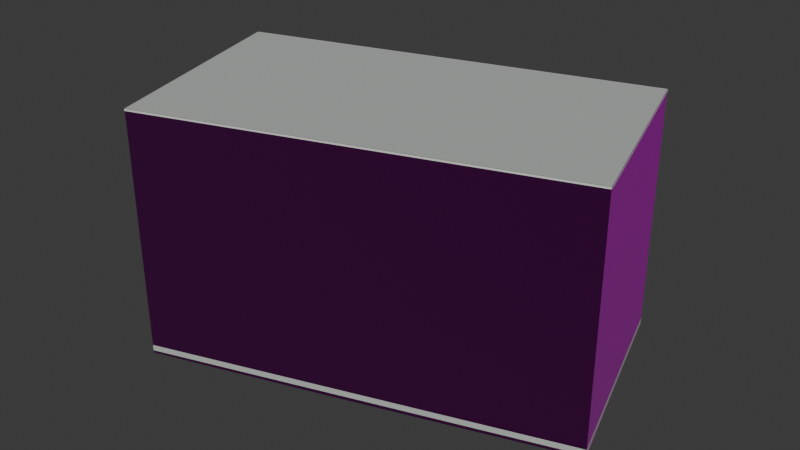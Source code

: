 # Source: osm-way-53929064.blend  (saved by Blender 5.2.45; exported with 4.5.12 LTS)
import bpy
from mathutils import Matrix  # noqa: F401  (used for matrix-valued properties, if any)

bpy.ops.wm.read_factory_settings(use_empty=True)
scene = bpy.context.scene
scene.name = 'Scene'

# ---- collections
col_collection = bpy.data.collections.new('Collection'); scene.collection.children.link(col_collection)

# ---- images (referenced by path relative to the original .blend; pixels are not part of the script)
import os
ASSET_DIR = os.environ.get("B2B_ASSET_DIR", "")  # directory of the original .blend (textures are referenced by path, not embedded)
HERE = os.path.dirname(os.path.abspath(__file__))  # packed textures are extracted next to this script under _unpacked/

def load_image(name, relpath, width, height, colorspace="sRGB"):
    """Load a texture the original file referenced (path relative to the .blend, or extracted next to this script)."""
    p = next((c for c in (os.path.join(HERE, relpath), os.path.join(ASSET_DIR, relpath)) if relpath and os.path.exists(c)), "")
    if p:
        img = bpy.data.images.load(p, check_existing=True)
        img.name = name
    else:  # same state as the original file: an image datablock whose file is absent (Cycles renders it pink)
        img = bpy.data.images.new(name, width, height)
        img.source = "FILE"
        img.filepath = "//" + (relpath or name)
    img.colorspace_settings.name = colorspace
    return img
img_plaster001_1k_jpg_color_jpg = load_image('Plaster001_1K-JPG_Color.jpg', 'Plaster001_1K-JPG_Color.jpg', 1024, 1024, 'sRGB')
img_plaster001_1k_jpg_normalgl_jpg = load_image('Plaster001_1K-JPG_NormalGL.jpg', 'Plaster001_1K-JPG_NormalGL.jpg', 1024, 1024, 'Non-Color')
img_plaster001_1k_jpg_roughness_jpg = load_image('Plaster001_1K-JPG_Roughness.jpg', 'Plaster001_1K-JPG_Roughness.jpg', 1024, 1024, 'Non-Color')
img_concrete034_1k_jpg_color_jpg = load_image('Concrete034_1K-JPG_Color.jpg', 'Concrete034_1K-JPG_Color.jpg', 1024, 1024, 'sRGB')
img_concrete034_1k_jpg_normalgl_jpg = load_image('Concrete034_1K-JPG_NormalGL.jpg', 'Concrete034_1K-JPG_NormalGL.jpg', 1024, 1024, 'Non-Color')
img_concrete034_1k_jpg_roughness_jpg = load_image('Concrete034_1K-JPG_Roughness.jpg', 'Concrete034_1K-JPG_Roughness.jpg', 1024, 1024, 'Non-Color')

# ---- materials (node trees are filled in below, after node groups)
mat_reality_aged_pale_plaster = bpy.data.materials.new('reality aged pale plaster')
mat_reality_concrete_plinth = bpy.data.materials.new('reality concrete plinth')
mat_reality_pale_aluminum_sill = bpy.data.materials.new('reality pale aluminum sill')
mat_reality_flat_weathered_roof = bpy.data.materials.new('reality flat weathered roof')
mat_building_foundation = bpy.data.materials.new('building foundation')

# ---- material node trees
mat_reality_aged_pale_plaster.use_nodes = True; mat_reality_aged_pale_plaster.node_tree.nodes.clear()
_N = mat_reality_aged_pale_plaster.node_tree.nodes; _L = mat_reality_aged_pale_plaster.node_tree.links
n0 = _N.new('ShaderNodeBsdfPrincipled'); n0.name = 'Principled BSDF'; n0.location = (-200, 100)
n0.inputs[10].default_value = 0.005
n1 = _N.new('ShaderNodeOutputMaterial'); n1.name = 'Material Output'; n1.location = (200, 100)
n2 = _N.new('ShaderNodeTexImage'); n2.name = 'Image Texture'; n2.location = (0, 0)
n2.image = img_plaster001_1k_jpg_color_jpg
n3 = _N.new('ShaderNodeTexCoord'); n3.name = 'Texture Coordinate'; n3.location = (0, 0)
n4 = _N.new('ShaderNodeMapping'); n4.name = 'Source physical UV scale'; n4.location = (0, 0)
n4.inputs[3].default_value = (3.0, 3.0, 1.0)
n5 = _N.new('ShaderNodeTexImage'); n5.name = 'Image Texture.001'; n5.location = (0, 0)
n5.image = img_plaster001_1k_jpg_normalgl_jpg
n6 = _N.new('ShaderNodeNormalMap'); n6.name = 'Normal Map'; n6.location = (0, 0)
n6.width = 160
n7 = _N.new('ShaderNodeTexImage'); n7.name = 'Image Texture.002'; n7.location = (0, 0)
n7.image = img_plaster001_1k_jpg_roughness_jpg
_L.new(n0.outputs[0], n1.inputs[0])
_L.new(n3.outputs[2], n4.inputs[0])
_L.new(n4.outputs[0], n2.inputs[0])
_L.new(n2.outputs[0], n0.inputs[0])
_L.new(n4.outputs[0], n5.inputs[0])
_L.new(n5.outputs[0], n6.inputs[1])
_L.new(n6.outputs[0], n0.inputs[5])
_L.new(n4.outputs[0], n7.inputs[0])
_L.new(n7.outputs[0], n0.inputs[2])
n1.is_active_output = True
mat_reality_concrete_plinth.use_nodes = True; mat_reality_concrete_plinth.node_tree.nodes.clear()
_N = mat_reality_concrete_plinth.node_tree.nodes; _L = mat_reality_concrete_plinth.node_tree.links
n0 = _N.new('ShaderNodeBsdfPrincipled'); n0.name = 'Principled BSDF'; n0.location = (-200, 100)
n0.inputs[0].default_value = (0.4549, 0.4941, 0.4549, 1.0)
n0.inputs[2].default_value = 0.83
n0.inputs[10].default_value = 0.005
n1 = _N.new('ShaderNodeOutputMaterial'); n1.name = 'Material Output'; n1.location = (200, 100)
_L.new(n0.outputs[0], n1.inputs[0])
n1.is_active_output = True
mat_reality_pale_aluminum_sill.use_nodes = True; mat_reality_pale_aluminum_sill.node_tree.nodes.clear()
_N = mat_reality_pale_aluminum_sill.node_tree.nodes; _L = mat_reality_pale_aluminum_sill.node_tree.links
n0 = _N.new('ShaderNodeBsdfPrincipled'); n0.name = 'Principled BSDF'; n0.location = (-200, 100)
n0.inputs[0].default_value = (0.6941, 0.7059, 0.6627, 1.0)
n0.inputs[2].default_value = 0.83
n0.inputs[10].default_value = 0.005
n1 = _N.new('ShaderNodeOutputMaterial'); n1.name = 'Material Output'; n1.location = (200, 100)
_L.new(n0.outputs[0], n1.inputs[0])
n1.is_active_output = True
mat_reality_flat_weathered_roof.use_nodes = True; mat_reality_flat_weathered_roof.node_tree.nodes.clear()
_N = mat_reality_flat_weathered_roof.node_tree.nodes; _L = mat_reality_flat_weathered_roof.node_tree.links
n0 = _N.new('ShaderNodeBsdfPrincipled'); n0.name = 'Principled BSDF'; n0.location = (-200, 100)
n0.inputs[0].default_value = (0.451, 0.4745, 0.4549, 1.0)
n0.inputs[2].default_value = 0.83
n0.inputs[10].default_value = 0.005
n1 = _N.new('ShaderNodeOutputMaterial'); n1.name = 'Material Output'; n1.location = (200, 100)
_L.new(n0.outputs[0], n1.inputs[0])
n1.is_active_output = True
mat_building_foundation.use_nodes = True; mat_building_foundation.node_tree.nodes.clear()
_N = mat_building_foundation.node_tree.nodes; _L = mat_building_foundation.node_tree.links
n0 = _N.new('ShaderNodeBsdfPrincipled'); n0.name = 'Principled BSDF'; n0.location = (-200, 100)
n0.inputs[10].default_value = 0.005
n1 = _N.new('ShaderNodeOutputMaterial'); n1.name = 'Material Output'; n1.location = (200, 100)
n2 = _N.new('ShaderNodeTexImage'); n2.name = 'Image Texture'; n2.location = (0, 0)
n2.image = img_concrete034_1k_jpg_color_jpg
n3 = _N.new('ShaderNodeTexCoord'); n3.name = 'Texture Coordinate'; n3.location = (0, 0)
n4 = _N.new('ShaderNodeMapping'); n4.name = 'Source physical UV scale'; n4.location = (0, 0)
n4.inputs[3].default_value = (3.636, 7.273, 1.0)
n5 = _N.new('ShaderNodeTexImage'); n5.name = 'Image Texture.001'; n5.location = (0, 0)
n5.image = img_concrete034_1k_jpg_normalgl_jpg
n6 = _N.new('ShaderNodeNormalMap'); n6.name = 'Normal Map'; n6.location = (0, 0)
n6.width = 160
n7 = _N.new('ShaderNodeTexImage'); n7.name = 'Image Texture.002'; n7.location = (0, 0)
n7.image = img_concrete034_1k_jpg_roughness_jpg
_L.new(n0.outputs[0], n1.inputs[0])
_L.new(n3.outputs[2], n4.inputs[0])
_L.new(n4.outputs[0], n2.inputs[0])
_L.new(n2.outputs[0], n0.inputs[0])
_L.new(n4.outputs[0], n5.inputs[0])
_L.new(n5.outputs[0], n6.inputs[1])
_L.new(n6.outputs[0], n0.inputs[5])
_L.new(n4.outputs[0], n7.inputs[0])
_L.new(n7.outputs[0], n0.inputs[2])
n1.is_active_output = True

# ---- world
world_world = bpy.data.worlds.new('World'); scene.world = world_world
world_world.use_nodes = True; world_world.node_tree.nodes.clear()
_N = world_world.node_tree.nodes; _L = world_world.node_tree.links
n0 = _N.new('ShaderNodeOutputWorld'); n0.name = 'World Output'; n0.location = (200, 100)
n1 = _N.new('ShaderNodeBackground'); n1.name = 'Background'; n1.location = (-200, 100)
n1.inputs[0].default_value = (0.05088, 0.05088, 0.05088, 1.0)
_L.new(n1.outputs[0], n0.inputs[0])
n0.is_active_output = True
world_world.color = (0.05088, 0.05088, 0.05088)
world_world.sun_shadow_jitter_overblur = 0.0

# ---- meshes
me_reality_53929064_near_reality_aged_pale_plaster = bpy.data.meshes.new('reality 53929064 near reality aged pale plaster')
me_reality_53929064_near_reality_aged_pale_plaster.from_pydata([(14.33, -2.867, 0.0), (-10.07, -10.72, 0.0), (-10.07, -10.72, 15.0), (14.33, -2.867, 15.0), (-10.07, -10.72, 0.0), (-14.4, 2.983, 0.0), (-14.4, 2.983, 15.0), (-10.07, -10.72, 15.0), (-14.4, 2.983, 0.0), (10.28, 10.04, 0.0), (10.28, 10.04, 15.0), (-14.4, 2.983, 15.0), (10.28, 10.04, 0.0), (14.33, -2.867, 0.0), (14.33, -2.867, 15.0), (10.28, 10.04, 15.0)], [], [(0, 2, 1), (0, 3, 2), (4, 6, 5), (4, 7, 6), (8, 10, 9), (8, 11, 10), (12, 14, 13), (12, 15, 14)])
_uv = me_reality_53929064_near_reality_aged_pale_plaster.uv_layers.new(name='Runtime source UV')
_uv.uv.foreach_set('vector', [0.0, 0.0, 8.544, 5.0, 8.544, 0.0, 0.0, 0.0, 0.0, 5.0, 8.544, 5.0, 0.0, 0.0, 4.789, 5.0, 4.789, 0.0, 0.0, 0.0, 0.0, 5.0, 4.789, 5.0, 0.0, 0.0, 8.557, 5.0, 8.557, 0.0, 0.0, 0.0, 0.0, 5.0, 8.557, 5.0, 0.0, 0.0, 4.51, 5.0, 4.51, 0.0, 0.0, 0.0, 0.0, 5.0, 4.51, 5.0])
me_reality_53929064_near_reality_aged_pale_plaster.materials.append(mat_reality_aged_pale_plaster)
me_reality_53929064_near_reality_aged_pale_plaster.update()
me_reality_53929064_near_reality_concrete_plinth = bpy.data.meshes.new('reality 53929064 near reality concrete plinth')
me_reality_53929064_near_reality_concrete_plinth.from_pydata([(14.33, -2.871, 0.0), (-10.07, -10.72, 0.0), (-10.07, -10.72, 0.36), (14.33, -2.871, 0.36), (-10.07, -10.72, 0.0), (-14.4, 2.982, 0.0), (-14.4, 2.982, 0.36), (-10.07, -10.72, 0.36), (-14.4, 2.987, 0.0), (10.28, 10.05, 0.0), (10.28, 10.05, 0.36), (-14.4, 2.987, 0.36), (10.28, 10.04, 0.0), (14.33, -2.866, 0.0), (14.33, -2.866, 0.36), (10.28, 10.04, 0.36)], [], [(0, 2, 1), (0, 3, 2), (4, 6, 5), (4, 7, 6), (8, 10, 9), (8, 11, 10), (12, 14, 13), (12, 15, 14)])
_uv = me_reality_53929064_near_reality_concrete_plinth.uv_layers.new(name='Runtime source UV')
_uv.uv.foreach_set('vector', [0.0, 0.0, 8.544, 0.12, 8.544, 0.0, 0.0, 0.0, 0.0, 0.12, 8.544, 0.12, 0.0, 0.0, 4.789, 0.12, 4.789, 0.0, 0.0, 0.0, 0.0, 0.12, 4.789, 0.12, 0.0, 0.0, 8.557, 0.12, 8.557, 0.0, 0.0, 0.0, 0.0, 0.12, 8.557, 0.12, 0.0, 0.0, 4.51, 0.12, 4.51, 0.0, 0.0, 0.0, 0.0, 0.12, 4.51, 0.12])
me_reality_53929064_near_reality_concrete_plinth.materials.append(mat_reality_concrete_plinth)
me_reality_53929064_near_reality_concrete_plinth.update()
me_reality_53929064_near_reality_pale_aluminum_sill = bpy.data.meshes.new('reality 53929064 near reality pale aluminum sill')
me_reality_53929064_near_reality_pale_aluminum_sill.from_pydata([(14.34, -2.896, 14.89), (-10.06, -10.75, 14.89), (-10.06, -10.75, 15.0), (14.34, -2.896, 15.0), (-10.1, -10.73, 14.89), (-14.43, 2.974, 14.89), (-14.43, 2.974, 15.0), (-10.1, -10.73, 15.0), (-14.41, 3.012, 14.89), (10.27, 10.07, 14.89), (10.27, 10.07, 15.0), (-14.41, 3.012, 15.0), (10.31, 10.05, 14.89), (14.36, -2.858, 14.89), (14.36, -2.858, 15.0), (10.31, 10.05, 15.0)], [], [(0, 2, 1), (0, 3, 2), (4, 6, 5), (4, 7, 6), (8, 10, 9), (8, 11, 10), (12, 14, 13), (12, 15, 14)])
_uv = me_reality_53929064_near_reality_pale_aluminum_sill.uv_layers.new(name='Runtime source UV')
_uv.uv.foreach_set('vector', [0.0, 4.963, 8.544, 5.0, 8.544, 4.963, 0.0, 4.963, 0.0, 5.0, 8.544, 5.0, 0.0, 4.963, 4.789, 5.0, 4.789, 4.963, 0.0, 4.963, 0.0, 5.0, 4.789, 5.0, 0.0, 4.963, 8.557, 5.0, 8.557, 4.963, 0.0, 4.963, 0.0, 5.0, 8.557, 5.0, 0.0, 4.963, 4.51, 5.0, 4.51, 4.963, 0.0, 4.963, 0.0, 5.0, 4.51, 5.0])
me_reality_53929064_near_reality_pale_aluminum_sill.materials.append(mat_reality_pale_aluminum_sill)
me_reality_53929064_near_reality_pale_aluminum_sill.update()
me_reality_53929064_near_reality_flat_weathered_roof = bpy.data.meshes.new('reality 53929064 near reality flat weathered roof')
me_reality_53929064_near_reality_flat_weathered_roof.from_pydata([(-14.4, 2.983, 15.0), (10.28, 10.04, 15.0), (14.33, -2.867, 15.0), (14.33, -2.867, 15.0), (-14.4, 2.983, 15.0), (14.33, -2.867, 15.0), (-10.07, -10.72, 15.0), (-10.07, -10.72, 15.0)], [], [(0, 2, 1), (4, 6, 5)])
_uv = me_reality_53929064_near_reality_flat_weathered_roof.uv_layers.new(name='Runtime source UV')
_uv.uv.foreach_set('vector', [17.51, 53.92, 24.7, 55.39, 24.7, 53.92, 17.51, 53.92, 18.6, 57.35, 18.6, 53.92])
me_reality_53929064_near_reality_flat_weathered_roof.materials.append(mat_reality_flat_weathered_roof)
me_reality_53929064_near_reality_flat_weathered_roof.update()
me_building_foundation_53929064 = bpy.data.meshes.new('building foundation 53929064')
me_building_foundation_53929064.from_pydata([(14.33, -2.867, -0.1786), (10.85, -3.988, -0.1904), (14.33, -2.867, 0.0), (10.85, -3.988, 0.0), (10.85, -3.988, -0.1904), (7.36, -5.11, -0.2056), (10.85, -3.988, 0.0), (7.36, -5.11, 0.0), (7.36, -5.11, -0.2056), (3.874, -6.231, -0.2061), (7.36, -5.11, 0.0), (3.874, -6.231, 0.0), (3.874, -6.231, -0.2061), (0.3881, -7.353, -0.2056), (3.874, -6.231, 0.0), (0.3881, -7.353, 0.0), (0.3881, -7.353, -0.2056), (-3.098, -8.474, -0.1888), (0.3881, -7.353, 0.0), (-3.098, -8.474, 0.0), (-3.098, -8.474, -0.1888), (-6.583, -9.596, -0.1776), (-3.098, -8.474, 0.0), (-6.583, -9.596, 0.0), (-6.583, -9.596, -0.1776), (-10.07, -10.72, -0.15), (-6.583, -9.596, 0.0), (-10.07, -10.72, 0.0), (-10.07, -10.72, -0.15), (-11.15, -7.292, -0.05), (-10.07, -10.72, 0.0), (-11.15, -7.292, 0.0), (-11.15, -7.292, -0.05), (-12.23, -3.867, -0.05), (-11.15, -7.292, 0.0), (-12.23, -3.867, 0.0), (-12.23, -3.867, -0.05), (-13.32, -0.442, -0.05), (-12.23, -3.867, 0.0), (-13.32, -0.442, 0.0), (-13.32, -0.442, -0.05), (-14.4, 2.983, -0.05), (-13.32, -0.442, 0.0), (-14.4, 2.983, 0.0), (-14.4, 2.983, -0.05), (-10.87, 3.992, -0.05), (-14.4, 2.983, 0.0), (-10.87, 3.992, 0.0), (-10.87, 3.992, -0.05), (-7.348, 5.0, -0.05), (-10.87, 3.992, 0.0), (-7.348, 5.0, 0.0), (-7.348, 5.0, -0.05), (-3.822, 6.009, -0.05), (-7.348, 5.0, 0.0), (-3.822, 6.009, 0.0), (-3.822, 6.009, -0.05), (-0.2961, 7.017, -0.05), (-3.822, 6.009, 0.0), (-0.2961, 7.017, 0.0), (-0.2961, 7.017, -0.05), (3.23, 8.026, -0.05), (-0.2961, 7.017, 0.0), (3.23, 8.026, 0.0), (3.23, 8.026, -0.05), (6.755, 9.034, -0.05), (3.23, 8.026, 0.0), (6.755, 9.034, 0.0), (6.755, 9.034, -0.05), (10.28, 10.04, -0.05), (6.755, 9.034, 0.0), (10.28, 10.04, 0.0), (10.28, 10.04, -0.05), (11.29, 6.815, -0.05), (10.28, 10.04, 0.0), (11.29, 6.815, 0.0), (11.29, 6.815, -0.05), (12.31, 3.588, -0.06456), (11.29, 6.815, 0.0), (12.31, 3.588, 0.0), (12.31, 3.588, -0.06456), (13.32, 0.3605, -0.133), (12.31, 3.588, 0.0), (13.32, 0.3605, 0.0), (13.32, 0.3605, -0.133), (14.33, -2.867, -0.1786), (13.32, 0.3605, 0.0), (14.33, -2.867, 0.0)], [], [(0, 2, 1), (1, 2, 3), (4, 6, 5), (5, 6, 7), (8, 10, 9), (9, 10, 11), (12, 14, 13), (13, 14, 15), (16, 18, 17), (17, 18, 19), (20, 22, 21), (21, 22, 23), (24, 26, 25), (25, 26, 27), (28, 30, 29), (29, 30, 31), (32, 34, 33), (33, 34, 35), (36, 38, 37), (37, 38, 39), (40, 42, 41), (41, 42, 43), (44, 46, 45), (45, 46, 47), (48, 50, 49), (49, 50, 51), (52, 54, 53), (53, 54, 55), (56, 58, 57), (57, 58, 59), (60, 62, 61), (61, 62, 63), (64, 66, 65), (65, 66, 67), (68, 70, 69), (69, 70, 71), (72, 74, 73), (73, 74, 75), (76, 78, 77), (77, 78, 79), (80, 82, 81), (81, 82, 83), (84, 86, 85), (85, 86, 87)])
_uv = me_building_foundation_53929064.uv_layers.new(name='Runtime source UV')
_uv.uv.foreach_set('vector', [0.0, 0.0, 0.0, 1.0, 0.1429, 0.0, 0.1429, 0.0, 0.0, 1.0, 0.1429, 1.0, 0.1429, 0.0, 0.1429, 1.0, 0.2857, 0.0, 0.2857, 0.0, 0.1429, 1.0, 0.2857, 1.0, 0.2857, 0.0, 0.2857, 1.0, 0.4286, 0.0, 0.4286, 0.0, 0.2857, 1.0, 0.4286, 1.0, 0.4286, 0.0, 0.4286, 1.0, 0.5714, 0.0, 0.5714, 0.0, 0.4286, 1.0, 0.5714, 1.0, 0.5714, 0.0, 0.5714, 1.0, 0.7143, 0.0, 0.7143, 0.0, 0.5714, 1.0, 0.7143, 1.0, 0.7143, 0.0, 0.7143, 1.0, 0.8571, 0.0, 0.8571, 0.0, 0.7143, 1.0, 0.8571, 1.0, 0.8571, 0.0, 0.8571, 1.0, 1.0, 0.0, 1.0, 0.0, 0.8571, 1.0, 1.0, 1.0, 0.0, 0.0, 0.0, 1.0, 0.25, 0.0, 0.25, 0.0, 0.0, 1.0, 0.25, 1.0, 0.25, 0.0, 0.25, 1.0, 0.5, 0.0, 0.5, 0.0, 0.25, 1.0, 0.5, 1.0, 0.5, 0.0, 0.5, 1.0, 0.75, 0.0, 0.75, 0.0, 0.5, 1.0, 0.75, 1.0, 0.75, 0.0, 0.75, 1.0, 1.0, 0.0, 1.0, 0.0, 0.75, 1.0, 1.0, 1.0, 0.0, 0.0, 0.0, 1.0, 0.1429, 0.0, 0.1429, 0.0, 0.0, 1.0, 0.1429, 1.0, 0.1429, 0.0, 0.1429, 1.0, 0.2857, 0.0, 0.2857, 0.0, 0.1429, 1.0, 0.2857, 1.0, 0.2857, 0.0, 0.2857, 1.0, 0.4286, 0.0, 0.4286, 0.0, 0.2857, 1.0, 0.4286, 1.0, 0.4286, 0.0, 0.4286, 1.0, 0.5714, 0.0, 0.5714, 0.0, 0.4286, 1.0, 0.5714, 1.0, 0.5714, 0.0, 0.5714, 1.0, 0.7143, 0.0, 0.7143, 0.0, 0.5714, 1.0, 0.7143, 1.0, 0.7143, 0.0, 0.7143, 1.0, 0.8571, 0.0, 0.8571, 0.0, 0.7143, 1.0, 0.8571, 1.0, 0.8571, 0.0, 0.8571, 1.0, 1.0, 0.0, 1.0, 0.0, 0.8571, 1.0, 1.0, 1.0, 0.0, 0.0, 0.0, 1.0, 0.25, 0.0, 0.25, 0.0, 0.0, 1.0, 0.25, 1.0, 0.25, 0.0, 0.25, 1.0, 0.5, 0.0, 0.5, 0.0, 0.25, 1.0, 0.5, 1.0, 0.5, 0.0, 0.5, 1.0, 0.75, 0.0, 0.75, 0.0, 0.5, 1.0, 0.75, 1.0, 0.75, 0.0, 0.75, 1.0, 1.0, 0.0, 1.0, 0.0, 0.75, 1.0, 1.0, 1.0])
me_building_foundation_53929064.materials.append(mat_building_foundation)
me_building_foundation_53929064.update()

# ---- objects
ob_osm_way_53929064 = bpy.data.objects.new('osm-way-53929064', None)
ob_reality_53929064_near_reality_aged_pale_plaster = bpy.data.objects.new('reality 53929064 near reality aged pale plaster', me_reality_53929064_near_reality_aged_pale_plaster)
ob_reality_53929064_near_reality_concrete_plinth = bpy.data.objects.new('reality 53929064 near reality concrete plinth', me_reality_53929064_near_reality_concrete_plinth)
ob_reality_53929064_near_reality_pale_aluminum_sill = bpy.data.objects.new('reality 53929064 near reality pale aluminum sill', me_reality_53929064_near_reality_pale_aluminum_sill)
ob_reality_53929064_near_reality_flat_weathered_roof = bpy.data.objects.new('reality 53929064 near reality flat weathered roof', me_reality_53929064_near_reality_flat_weathered_roof)
ob_building_foundation_53929064 = bpy.data.objects.new('building foundation 53929064', me_building_foundation_53929064)

# ---- transforms, parenting, visibility, modifiers, constraints
ob_osm_way_53929064.location = (0.0, 0.0, 0.0)
ob_reality_53929064_near_reality_aged_pale_plaster.parent = ob_osm_way_53929064
ob_reality_53929064_near_reality_aged_pale_plaster.location = (0.0, 0.0, 0.0)
ob_reality_53929064_near_reality_concrete_plinth.parent = ob_osm_way_53929064
ob_reality_53929064_near_reality_concrete_plinth.location = (0.0, 0.0, 0.0)
ob_reality_53929064_near_reality_pale_aluminum_sill.parent = ob_osm_way_53929064
ob_reality_53929064_near_reality_pale_aluminum_sill.location = (0.0, 0.0, 0.0)
ob_reality_53929064_near_reality_flat_weathered_roof.parent = ob_osm_way_53929064
ob_reality_53929064_near_reality_flat_weathered_roof.location = (0.0, 0.0, 0.0)
ob_building_foundation_53929064.parent = ob_osm_way_53929064
ob_building_foundation_53929064.location = (0.0, 0.0, 0.0)

# ---- collection membership
col_collection.objects.link(ob_osm_way_53929064)
col_collection.objects.link(ob_reality_53929064_near_reality_aged_pale_plaster)
col_collection.objects.link(ob_reality_53929064_near_reality_concrete_plinth)
col_collection.objects.link(ob_reality_53929064_near_reality_pale_aluminum_sill)
col_collection.objects.link(ob_reality_53929064_near_reality_flat_weathered_roof)
col_collection.objects.link(ob_building_foundation_53929064)

# ---- scene / render settings (as saved in the file)
scene.frame_start = 1; scene.frame_end = 250; scene.frame_set(1)
scene.render.engine = 'BLENDER_EEVEE_NEXT'
scene.render.bake_bias = 0.0
scene.render.bake_samples = 0
scene.render.compositor_device = 'GPU'
scene.eevee.use_volume_custom_range = False
scene.eevee.fast_gi_thickness_near = 0.1
scene.eevee.fast_gi_thickness_far = 0.0
scene.eevee.ray_tracing_options.screen_trace_thickness = 0.1
bpy.context.view_layer.update()

# ---- added for rendering (the .blend has no active camera and no usable light): camera, sun
cam_auto = bpy.data.cameras.new('AutoCamera')
cam_auto.lens = 50.0
cam_auto.sensor_width = 36.0
cam_auto.clip_end = 1000.0
ob_auto_camera = bpy.data.objects.new('AutoCamera', cam_auto)
scene.collection.objects.link(ob_auto_camera)
ob_auto_camera.location = (35.7196, -43.2412, 35.9998)
ob_auto_camera.rotation_euler = (1.09748, -7.21219e-08, 0.694738)
scene.camera = ob_auto_camera
light_auto_sun = bpy.data.lights.new('AutoSun', 'SUN')
light_auto_sun.energy = 3.0
light_auto_sun.angle = 0.0523599
ob_auto_sun = bpy.data.objects.new('AutoSun', light_auto_sun)
scene.collection.objects.link(ob_auto_sun)
ob_auto_sun.rotation_euler = (0.872665, 0.174533, 0.523599)
bpy.context.view_layer.update()

